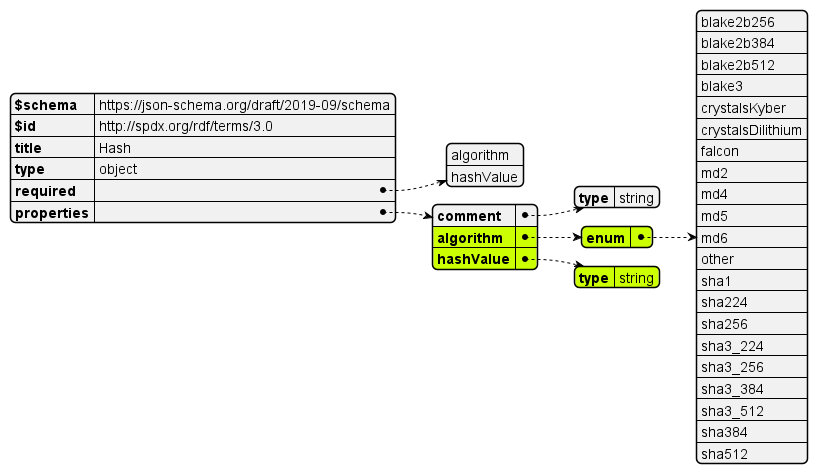

The diagram above was rendered by PlantUML. Its source (embedded in the PNG):
@startjson

#highlight "properties"/"algorithm"  
#highlight "properties"/"algorithm"/"enum"  
#highlight "properties"/"hashValue"  
#highlight "properties"/"hashValue"/"type"  

!include ../Hash.json
@endjson